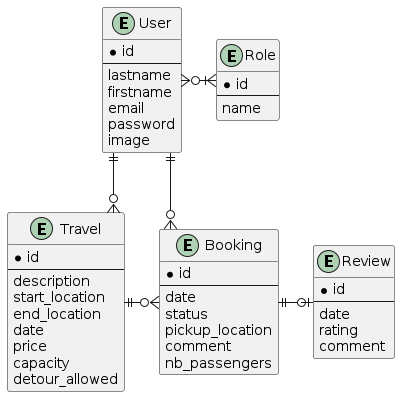

The diagram above was rendered by PlantUML. Its source (embedded in the PNG):
@startuml erd
skinparam linetype ortho

entity "User" {
  *id
  --
  lastname
  firstname
  email
  password
  image
}

entity "Role" {
  *id
  --
  name
}

entity "Travel" {
  *id
  --
  description
  start_location
  end_location
  date
  price
  capacity
  detour_allowed
}

entity "Booking" {
  *id
  --
  date
  status
  pickup_location
  comment
  nb_passengers
}

entity "Review" {
  *id
  --
  date
  rating
  comment
}

User }o-|{ Role
User ||--o{ Travel
Travel ||-o{ Booking
Booking }o--|| User
Booking ||-o| Review

@enduml